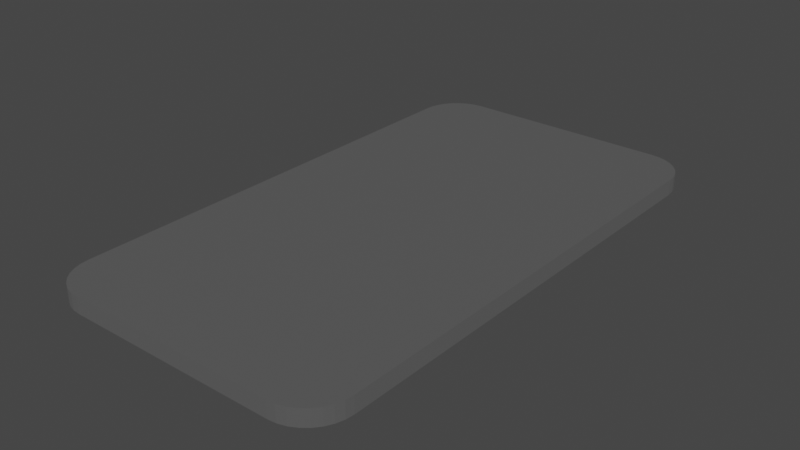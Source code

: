 # Source: predmetnoe_steklo_.blend  (saved by Blender 3.3.6; exported with 4.5.12 LTS)
import bpy
from mathutils import Matrix  # noqa: F401  (used for matrix-valued properties, if any)

bpy.ops.wm.read_factory_settings(use_empty=True)
scene = bpy.context.scene
scene.name = 'Scene'

# ---- collections
col_collection = bpy.data.collections.new('Collection'); scene.collection.children.link(col_collection)

# ---- materials (node trees are filled in below, after node groups)
mat_material_001 = bpy.data.materials.new('Material.001')
mat_material_001.surface_render_method = 'BLENDED'
mat_material_001.blend_method = 'BLEND'
mat_material_001.use_transparent_shadow = False

# ---- material node trees
mat_material_001.use_nodes = True; mat_material_001.node_tree.nodes.clear()
_N = mat_material_001.node_tree.nodes; _L = mat_material_001.node_tree.links
n0 = _N.new('ShaderNodeBsdfPrincipled'); n0.name = 'Principled BSDF'; n0.location = (10, 300)
n0.distribution = 'GGX'
n0.subsurface_method = 'RANDOM_WALK_SKIN'
n0.inputs[3].default_value = 1.45
n0.inputs[4].default_value = 0.04587
n0.inputs[27].default_value = (0.0, 0.0, 0.0, 1.0)
n0.inputs[28].default_value = 1.0
n1 = _N.new('ShaderNodeOutputMaterial'); n1.name = 'Material Output'; n1.location = (300, 300)
_L.new(n0.outputs[0], n1.inputs[0])
n1.is_active_output = True

# ---- world
world_world = bpy.data.worlds.new('World'); scene.world = world_world
world_world.use_nodes = True; world_world.node_tree.nodes.clear()
_N = world_world.node_tree.nodes; _L = world_world.node_tree.links
n0 = _N.new('ShaderNodeOutputWorld'); n0.name = 'World Output'; n0.location = (300, 300)
n1 = _N.new('ShaderNodeBackground'); n1.name = 'Background'; n1.location = (10, 300)
n1.inputs[0].default_value = (0.05088, 0.05088, 0.05088, 1.0)
_L.new(n1.outputs[0], n0.inputs[0])
n0.is_active_output = True
world_world.color = (0.05088, 0.05088, 0.05088)
world_world.use_sun_shadow = False
world_world.sun_shadow_jitter_overblur = 0.0

# ---- meshes
me_cube_001 = bpy.data.meshes.new('Cube.001')
me_cube_001.from_pydata([(-0.7145, -2.624, -1.0), (-1.0, -2.339, -1.0), (-0.7702, -2.619, -1.0), (-0.8237, -2.603, -1.0), (-0.8731, -2.576, -1.0), (-0.9164, -2.541, -1.0), (-0.9519, -2.498, -1.0), (-0.9783, -2.448, -1.0), (-0.9945, -2.395, -1.0), (-1.0, -2.339, -0.8907), (-0.7145, -2.624, -0.8907), (-0.9945, -2.395, -0.8907), (-0.9783, -2.448, -0.8907), (-0.9519, -2.498, -0.8907), (-0.9164, -2.541, -0.8907), (-0.8731, -2.576, -0.8907), (-0.8237, -2.603, -0.8907), (-0.7702, -2.619, -0.8907), (-1.0, 0.7145, -1.0), (-0.7145, 1.0, -1.0), (-0.9945, 0.7702, -1.0), (-0.9783, 0.8237, -1.0), (-0.9519, 0.8731, -1.0), (-0.9164, 0.9164, -1.0), (-0.8731, 0.9519, -1.0), (-0.8237, 0.9783, -1.0), (-0.7702, 0.9945, -1.0), (-0.7145, 1.0, -0.8907), (-1.0, 0.7145, -0.8907), (-0.7702, 0.9945, -0.8907), (-0.8237, 0.9783, -0.8907), (-0.8731, 0.9519, -0.8907), (-0.9164, 0.9164, -0.8907), (-0.9519, 0.8731, -0.8907), (-0.9783, 0.8237, -0.8907), (-0.9945, 0.7702, -0.8907), (1.0, -2.339, -1.0), (0.7145, -2.624, -1.0), (0.9945, -2.395, -1.0), (0.9783, -2.448, -1.0), (0.9519, -2.498, -1.0), (0.9164, -2.541, -1.0), (0.8731, -2.576, -1.0), (0.8237, -2.603, -1.0), (0.7702, -2.619, -1.0), (0.7145, -2.624, -0.8907), (1.0, -2.339, -0.8907), (0.7702, -2.619, -0.8907), (0.8237, -2.603, -0.8907), (0.8731, -2.576, -0.8907), (0.9164, -2.541, -0.8907), (0.9519, -2.498, -0.8907), (0.9783, -2.448, -0.8907), (0.9945, -2.395, -0.8907), (0.7145, 1.0, -1.0), (1.0, 0.7145, -1.0), (0.7702, 0.9945, -1.0), (0.8237, 0.9783, -1.0), (0.8731, 0.9519, -1.0), (0.9164, 0.9164, -1.0), (0.9519, 0.8731, -1.0), (0.9783, 0.8237, -1.0), (0.9945, 0.7702, -1.0), (1.0, 0.7145, -0.8907), (0.7145, 1.0, -0.8907), (0.9945, 0.7702, -0.8907), (0.9783, 0.8237, -0.8907), (0.9519, 0.8731, -0.8907), (0.9164, 0.9164, -0.8907), (0.8731, 0.9519, -0.8907), (0.8237, 0.9783, -0.8907), (0.7702, 0.9945, -0.8907)], [], [(37, 45, 10, 0), (55, 63, 46, 36), (63, 65, 66, 67, 68, 69, 70, 71, 64, 27, 29, 30, 31, 32, 33, 34, 35, 28, 9, 11, 12, 13, 14, 15, 16, 17, 10, 45, 47, 48, 49, 50, 51, 52, 53, 46), (1, 9, 28, 18), (19, 27, 64, 54), (0, 10, 17, 2), (2, 17, 16, 3), (3, 16, 15, 4), (4, 15, 14, 5), (5, 14, 13, 6), (6, 13, 12, 7), (7, 12, 11, 8), (8, 11, 9, 1), (27, 19, 26, 29), (29, 26, 25, 30), (30, 25, 24, 31), (31, 24, 23, 32), (32, 23, 22, 33), (33, 22, 21, 34), (34, 21, 20, 35), (35, 20, 18, 28), (63, 55, 62, 65), (65, 62, 61, 66), (66, 61, 60, 67), (67, 60, 59, 68), (68, 59, 58, 69), (69, 58, 57, 70), (70, 57, 56, 71), (71, 56, 54, 64), (45, 37, 44, 47), (47, 44, 43, 48), (48, 43, 42, 49), (49, 42, 41, 50), (50, 41, 40, 51), (51, 40, 39, 52), (52, 39, 38, 53), (53, 38, 36, 46), (18, 20, 21, 22, 23, 24, 25, 26, 19, 54, 56, 57, 58, 59, 60, 61, 62, 55, 36, 38, 39, 40, 41, 42, 43, 44, 37, 0, 2, 3, 4, 5, 6, 7, 8, 1)])
_uv = me_cube_001.uv_layers.new(name='UVMap')
_uv.uv.foreach_set('vector', [0.375, 0.7857, 0.625, 0.7857, 0.625, 0.9643, 0.375, 0.9643, 0.375, 0.5197, 0.625, 0.5197, 0.625, 0.7303, 0.375, 0.7303, 0.625, 0.5197, 0.6257, 0.5159, 0.6277, 0.5122, 0.631, 0.5088, 0.6355, 0.5058, 0.6409, 0.5033, 0.647, 0.5015, 0.6537, 0.5004, 0.6607, 0.5, 0.8393, 0.5, 0.8463, 0.5004, 0.853, 0.5015, 0.8591, 0.5033, 0.8645, 0.5058, 0.869, 0.5088, 0.8723, 0.5122, 0.8743, 0.5159, 0.875, 0.5197, 0.875, 0.7303, 0.8743, 0.7341, 0.8723, 0.7378, 0.869, 0.7412, 0.8645, 0.7442, 0.8591, 0.7467, 0.853, 0.7485, 0.8463, 0.7496, 0.8393, 0.75, 0.6607, 0.75, 0.6537, 0.7496, 0.647, 0.7485, 0.6409, 0.7467, 0.6355, 0.7442, 0.631, 0.7412, 0.6277, 0.7378, 0.6257, 0.7341, 0.625, 0.7303, 0.375, 0.01969, 0.625, 0.01969, 0.625, 0.2303, 0.375, 0.2303, 0.375, 0.2857, 0.625, 0.2857, 0.625, 0.4643, 0.375, 0.4643, 0.375, 0.9643, 0.625, 0.9643, 0.625, 0.9713, 0.375, 0.9713, 0.375, 0.9713, 0.625, 0.9713, 0.625, 0.978, 0.375, 0.978, 0.375, 0.978, 0.625, 0.978, 0.625, 0.9841, 0.375, 0.9841, 0.375, 0.9841, 0.625, 0.9841, 0.625, 1.0, 0.375, 1.0, 0.375, 0.0, 0.625, 0.0, 0.625, 0.008752, 0.375, 0.008752, 0.375, 0.008752, 0.625, 0.008752, 0.625, 0.01216, 0.375, 0.01216, 0.375, 0.01216, 0.625, 0.01216, 0.625, 0.01585, 0.375, 0.01585, 0.375, 0.01585, 0.625, 0.01585, 0.625, 0.01969, 0.375, 0.01969, 0.625, 0.2857, 0.375, 0.2857, 0.375, 0.2787, 0.625, 0.2787, 0.625, 0.2787, 0.375, 0.2787, 0.375, 0.272, 0.625, 0.272, 0.625, 0.272, 0.375, 0.272, 0.375, 0.2659, 0.625, 0.2659, 0.625, 0.2659, 0.375, 0.2659, 0.375, 0.25, 0.625, 0.25, 0.625, 0.25, 0.375, 0.25, 0.375, 0.2412, 0.625, 0.2412, 0.625, 0.2412, 0.375, 0.2412, 0.375, 0.2378, 0.625, 0.2378, 0.625, 0.2378, 0.375, 0.2378, 0.375, 0.2341, 0.625, 0.2341, 0.625, 0.2341, 0.375, 0.2341, 0.375, 0.2303, 0.625, 0.2303, 0.625, 0.5197, 0.375, 0.5197, 0.375, 0.5159, 0.625, 0.5159, 0.625, 0.5159, 0.375, 0.5159, 0.375, 0.5122, 0.625, 0.5122, 0.625, 0.5122, 0.375, 0.5122, 0.375, 0.5088, 0.625, 0.5088, 0.625, 0.5088, 0.375, 0.5088, 0.375, 0.5, 0.625, 0.5, 0.625, 0.5, 0.375, 0.5, 0.375, 0.4841, 0.625, 0.4841, 0.625, 0.4841, 0.375, 0.4841, 0.375, 0.478, 0.625, 0.478, 0.625, 0.478, 0.375, 0.478, 0.375, 0.4713, 0.625, 0.4713, 0.625, 0.4713, 0.375, 0.4713, 0.375, 0.4643, 0.625, 0.4643, 0.625, 0.7857, 0.375, 0.7857, 0.375, 0.7787, 0.625, 0.7787, 0.625, 0.7787, 0.375, 0.7787, 0.375, 0.772, 0.625, 0.772, 0.625, 0.772, 0.375, 0.772, 0.375, 0.7659, 0.625, 0.7659, 0.625, 0.7659, 0.375, 0.7659, 0.375, 0.75, 0.625, 0.75, 0.625, 0.75, 0.375, 0.75, 0.375, 0.7412, 0.625, 0.7412, 0.625, 0.7412, 0.375, 0.7412, 0.375, 0.7378, 0.625, 0.7378, 0.625, 0.7378, 0.375, 0.7378, 0.375, 0.7341, 0.625, 0.7341, 0.625, 0.7341, 0.375, 0.7341, 0.375, 0.7303, 0.625, 0.7303, 0.125, 0.5197, 0.1257, 0.5159, 0.1277, 0.5122, 0.131, 0.5088, 0.1355, 0.5058, 0.1409, 0.5033, 0.147, 0.5015, 0.1537, 0.5004, 0.1607, 0.5, 0.3393, 0.5, 0.3463, 0.5004, 0.353, 0.5015, 0.3591, 0.5033, 0.3645, 0.5058, 0.369, 0.5088, 0.3723, 0.5122, 0.3743, 0.5159, 0.375, 0.5197, 0.375, 0.7303, 0.3743, 0.7341, 0.3723, 0.7378, 0.369, 0.7412, 0.3645, 0.7442, 0.3591, 0.7467, 0.353, 0.7485, 0.3463, 0.7496, 0.3393, 0.75, 0.1607, 0.75, 0.1537, 0.7496, 0.147, 0.7485, 0.1409, 0.7467, 0.1355, 0.7442, 0.131, 0.7412, 0.1277, 0.7378, 0.1257, 0.7341, 0.125, 0.7303])
me_cube_001.materials.append(mat_material_001)
me_cube_001.update()

# ---- objects
ob_cube = bpy.data.objects.new('Cube', me_cube_001)

# ---- transforms, parenting, visibility, modifiers, constraints
ob_cube.location = (0.0, 0.0, 0.9806)

# ---- collection membership
col_collection.objects.link(ob_cube)

# ---- scene / render settings (as saved in the file)
scene.frame_start = 1; scene.frame_end = 250; scene.frame_set(1)
scene.render.engine = 'BLENDER_EEVEE_NEXT'
scene.cycles.sampling_pattern = 'TABULATED_SOBOL'
scene.cycles.use_light_tree = False
scene.view_settings.view_transform = 'Filmic'
bpy.context.view_layer.update()

# ---- added for rendering (the .blend has no active camera and no usable light): camera, sun
cam_auto = bpy.data.cameras.new('AutoCamera')
cam_auto.lens = 50.0
cam_auto.sensor_width = 36.0
cam_auto.clip_end = 1000.0
ob_auto_camera = bpy.data.objects.new('AutoCamera', cam_auto)
scene.collection.objects.link(ob_auto_camera)
ob_auto_camera.location = (3.83142, -5.40992, 3.10039)
ob_auto_camera.rotation_euler = (1.09748, -7.21219e-08, 0.694738)
scene.camera = ob_auto_camera
light_auto_sun = bpy.data.lights.new('AutoSun', 'SUN')
light_auto_sun.energy = 3.0
light_auto_sun.angle = 0.0523599
ob_auto_sun = bpy.data.objects.new('AutoSun', light_auto_sun)
scene.collection.objects.link(ob_auto_sun)
ob_auto_sun.rotation_euler = (0.872665, 0.174533, 0.523599)
bpy.context.view_layer.update()
